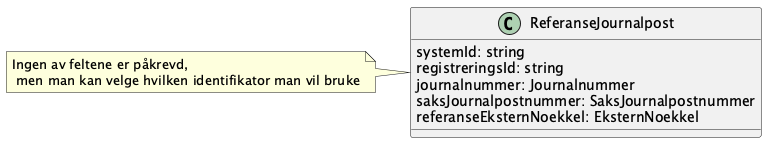

The diagram above was rendered by PlantUML. Its source (embedded in the PNG):
@startuml

class ReferanseJournalpost {
    systemId: string
    registreringsId: string
    journalnummer: Journalnummer
    saksJournalpostnummer: SaksJournalpostnummer
    referanseEksternNoekkel: EksternNoekkel
}

note left of ReferanseJournalpost {
    Ingen av feltene er påkrevd,
     men man kan velge hvilken identifikator man vil bruke
}

@enduml